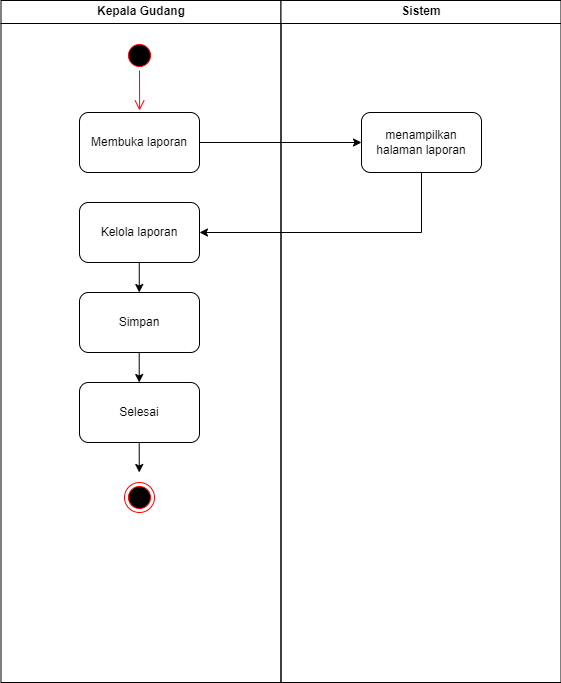

The diagram above was exported from draw.io. Its source (the exported page's mxGraphModel, read from the mxfile embedded in the PNG):
<mxGraphModel dx="331" dy="655" grid="1" gridSize="10" guides="1" tooltips="1" connect="1" arrows="1" fold="1" page="1" pageScale="1" pageWidth="1169" pageHeight="826" background="none" math="0" shadow="0">
  <root>
    <mxCell id="0" />
    <mxCell id="1" parent="0" />
    <mxCell id="2" value="Kepala Gudang" style="swimlane;whiteSpace=wrap;startSize=23;" parent="1" vertex="1">
      <mxGeometry x="164.5" y="128" width="280" height="682" as="geometry" />
    </mxCell>
    <mxCell id="N3iVy3bFQUZzhTFWHVRU-43" value="Membuka laporan" style="rounded=1;whiteSpace=wrap;html=1;" parent="2" vertex="1">
      <mxGeometry x="78.5" y="112" width="120" height="60" as="geometry" />
    </mxCell>
    <mxCell id="N3iVy3bFQUZzhTFWHVRU-47" value="" style="ellipse;shape=startState;fillColor=#000000;strokeColor=#ff0000;" parent="2" vertex="1">
      <mxGeometry x="123.5" y="40" width="30" height="30" as="geometry" />
    </mxCell>
    <mxCell id="N3iVy3bFQUZzhTFWHVRU-48" value="" style="edgeStyle=elbowEdgeStyle;elbow=horizontal;verticalAlign=bottom;endArrow=open;endSize=8;strokeColor=#FF0000;endFill=1;rounded=0" parent="2" source="N3iVy3bFQUZzhTFWHVRU-47" edge="1">
      <mxGeometry x="-64.5" y="-88" as="geometry">
        <mxPoint x="138.57142857142867" y="110" as="targetPoint" />
      </mxGeometry>
    </mxCell>
    <mxCell id="N3iVy3bFQUZzhTFWHVRU-53" value="Kelola laporan" style="rounded=1;whiteSpace=wrap;html=1;" parent="2" vertex="1">
      <mxGeometry x="78.5" y="202" width="120" height="60" as="geometry" />
    </mxCell>
    <mxCell id="N3iVy3bFQUZzhTFWHVRU-67" value="Selesai" style="rounded=1;whiteSpace=wrap;html=1;" parent="2" vertex="1">
      <mxGeometry x="78.5" y="382" width="120" height="60" as="geometry" />
    </mxCell>
    <mxCell id="N3iVy3bFQUZzhTFWHVRU-71" value="" style="endArrow=classic;html=1;rounded=0;exitX=0.5;exitY=1;exitDx=0;exitDy=0;entryX=0.5;entryY=0;entryDx=0;entryDy=0;" parent="2" edge="1">
      <mxGeometry width="50" height="50" relative="1" as="geometry">
        <mxPoint x="138.24" y="442" as="sourcePoint" />
        <mxPoint x="138.24" y="472" as="targetPoint" />
      </mxGeometry>
    </mxCell>
    <mxCell id="N3iVy3bFQUZzhTFWHVRU-73" value="" style="ellipse;html=1;shape=endState;fillColor=#000000;strokeColor=#ff0000;" parent="2" vertex="1">
      <mxGeometry x="123.5" y="482" width="30" height="30" as="geometry" />
    </mxCell>
    <mxCell id="N3iVy3bFQUZzhTFWHVRU-81" value="" style="endArrow=classic;html=1;rounded=0;exitX=0.5;exitY=1;exitDx=0;exitDy=0;entryX=0.5;entryY=0;entryDx=0;entryDy=0;" parent="2" edge="1">
      <mxGeometry width="50" height="50" relative="1" as="geometry">
        <mxPoint x="138.26" y="262" as="sourcePoint" />
        <mxPoint x="138.26" y="292" as="targetPoint" />
      </mxGeometry>
    </mxCell>
    <mxCell id="N3iVy3bFQUZzhTFWHVRU-82" value="Simpan" style="rounded=1;whiteSpace=wrap;html=1;" parent="2" vertex="1">
      <mxGeometry x="78.5" y="292" width="120" height="60" as="geometry" />
    </mxCell>
    <mxCell id="N3iVy3bFQUZzhTFWHVRU-83" value="" style="endArrow=classic;html=1;rounded=0;exitX=0.5;exitY=1;exitDx=0;exitDy=0;entryX=0.5;entryY=0;entryDx=0;entryDy=0;" parent="2" edge="1">
      <mxGeometry width="50" height="50" relative="1" as="geometry">
        <mxPoint x="138.21000000000004" y="352" as="sourcePoint" />
        <mxPoint x="138.21000000000004" y="382" as="targetPoint" />
      </mxGeometry>
    </mxCell>
    <mxCell id="3" value="Sistem" style="swimlane;whiteSpace=wrap" parent="1" vertex="1">
      <mxGeometry x="444.5" y="128" width="280" height="682" as="geometry" />
    </mxCell>
    <mxCell id="N3iVy3bFQUZzhTFWHVRU-44" value="menampilkan halaman laporan" style="rounded=1;whiteSpace=wrap;html=1;" parent="3" vertex="1">
      <mxGeometry x="80.5" y="112" width="120" height="60" as="geometry" />
    </mxCell>
    <mxCell id="N3iVy3bFQUZzhTFWHVRU-46" value="" style="endArrow=classic;html=1;rounded=0;exitX=1;exitY=0.5;exitDx=0;exitDy=0;entryX=0;entryY=0.5;entryDx=0;entryDy=0;" parent="1" source="N3iVy3bFQUZzhTFWHVRU-43" target="N3iVy3bFQUZzhTFWHVRU-44" edge="1">
      <mxGeometry width="50" height="50" relative="1" as="geometry">
        <mxPoint x="440" y="330" as="sourcePoint" />
        <mxPoint x="490" y="280" as="targetPoint" />
      </mxGeometry>
    </mxCell>
    <mxCell id="N3iVy3bFQUZzhTFWHVRU-79" value="" style="endArrow=classic;html=1;rounded=0;exitX=0.5;exitY=1;exitDx=0;exitDy=0;entryX=1;entryY=0.5;entryDx=0;entryDy=0;" parent="1" source="N3iVy3bFQUZzhTFWHVRU-44" target="N3iVy3bFQUZzhTFWHVRU-53" edge="1">
      <mxGeometry width="50" height="50" relative="1" as="geometry">
        <mxPoint x="410" y="470" as="sourcePoint" />
        <mxPoint x="370" y="360" as="targetPoint" />
        <Array as="points">
          <mxPoint x="585" y="360" />
        </Array>
      </mxGeometry>
    </mxCell>
  </root>
</mxGraphModel>